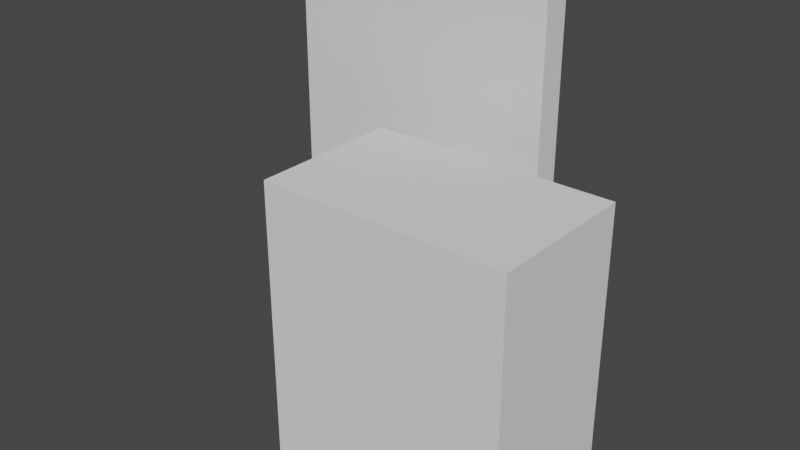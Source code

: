# Source: Wall.blend  (saved by Blender 2.81.16; exported with 4.5.12 LTS)
import bpy
from mathutils import Matrix  # noqa: F401  (used for matrix-valued properties, if any)

bpy.ops.wm.read_factory_settings(use_empty=True)
scene = bpy.context.scene
scene.name = 'Scene'

# ---- world
world_world = bpy.data.worlds.new('World'); scene.world = world_world
world_world.use_nodes = True; world_world.node_tree.nodes.clear()
_N = world_world.node_tree.nodes; _L = world_world.node_tree.links
n0 = _N.new('ShaderNodeOutputWorld'); n0.name = 'World Output'; n0.location = (300, 300)
n1 = _N.new('ShaderNodeBackground'); n1.name = 'Background'; n1.location = (10, 300)
n1.inputs[0].default_value = (0.05088, 0.05088, 0.05088, 1.0)
_L.new(n1.outputs[0], n0.inputs[0])
n0.is_active_output = True
world_world.color = (0.05088, 0.05088, 0.05088)
world_world.use_sun_shadow = False
world_world.sun_shadow_jitter_overblur = 0.0

# ---- meshes
me_cube_001 = bpy.data.meshes.new('Cube.001')
me_cube_001.from_pydata([(-1.0, 1.1, 0.0), (-1.0, 1.1, 2.0), (1.0, 1.1, 0.0), (1.0, 1.1, 2.0), (-1.0, 0.9, 0.0), (-1.0, 0.9, 2.0), (1.0, 0.9, 0.0), (1.0, 0.9, 2.0)], [], [(0, 1, 3, 2), (2, 3, 7, 6), (6, 7, 5, 4), (4, 5, 1, 0), (2, 6, 4, 0), (7, 3, 1, 5)])
_uv = me_cube_001.uv_layers.new(name='UVMap')
_uv.uv.foreach_set('vector', [0.375, 0.0, 0.625, 0.0, 0.625, 0.25, 0.375, 0.25, 0.375, 0.25, 0.625, 0.25, 0.625, 0.5, 0.375, 0.5, 0.375, 0.5, 0.625, 0.5, 0.625, 0.75, 0.375, 0.75, 0.375, 0.75, 0.625, 0.75, 0.625, 1.0, 0.375, 1.0, 0.125, 0.5, 0.375, 0.5, 0.375, 0.75, 0.125, 0.75, 0.625, 0.5, 0.875, 0.5, 0.875, 0.75, 0.625, 0.75])
me_cube_001.use_remesh_fix_poles = True
me_cube_001.use_remesh_preserve_attributes = False
me_cube_001.use_mirror_vertex_groups = False
me_cube_001.update()
me_cube = bpy.data.meshes.new('Cube')
me_cube.from_pydata([(-1.0, -1.0, -1.0), (-1.0, -1.0, 1.0), (-1.0, 1.0, -1.0), (-1.0, 1.0, 1.0), (1.0, -1.0, -1.0), (1.0, -1.0, 1.0), (1.0, 1.0, -1.0), (1.0, 1.0, 1.0)], [], [(0, 1, 3, 2), (2, 3, 7, 6), (6, 7, 5, 4), (4, 5, 1, 0), (2, 6, 4, 0), (7, 3, 1, 5)])
_uv = me_cube.uv_layers.new(name='UVMap')
_uv.uv.foreach_set('vector', [0.375, 0.0, 0.625, 0.0, 0.625, 0.25, 0.375, 0.25, 0.375, 0.25, 0.625, 0.25, 0.625, 0.5, 0.375, 0.5, 0.375, 0.5, 0.625, 0.5, 0.625, 0.75, 0.375, 0.75, 0.375, 0.75, 0.625, 0.75, 0.625, 1.0, 0.375, 1.0, 0.125, 0.5, 0.375, 0.5, 0.375, 0.75, 0.125, 0.75, 0.625, 0.5, 0.875, 0.5, 0.875, 0.75, 0.625, 0.75])
me_cube.use_remesh_fix_poles = True
me_cube.use_remesh_preserve_attributes = False
me_cube.use_mirror_vertex_groups = False
me_cube.update()

# ---- objects
ob_wall = bpy.data.objects.new('Wall', me_cube_001)
ob_cube = bpy.data.objects.new('Cube', me_cube)

# ---- transforms, parenting, visibility, modifiers, constraints
ob_wall.location = (0.0, 0.0, 0.0)
ob_wall.lineart.crease_threshold = 0.0
ob_cube.location = (0.887, 0.0, 0.0)
ob_cube.scale = (0.8719, 0.5339, 1.0)
ob_cube.display_type = 'WIRE'
ob_cube.lineart.crease_threshold = 0.0

# ---- collection membership
scene.collection.objects.link(ob_wall)
scene.collection.objects.link(ob_cube)

# ---- scene / render settings (as saved in the file)
scene.frame_start = 1; scene.frame_end = 250; scene.frame_set(1)
scene.render.engine = 'BLENDER_EEVEE_NEXT'
scene.cycles.use_denoising = False
scene.cycles.samples = 128
scene.cycles.sampling_pattern = 'TABULATED_SOBOL'
scene.cycles.use_adaptive_sampling = False
scene.cycles.use_light_tree = False
scene.view_settings.view_transform = 'Filmic'
bpy.context.view_layer.update()

# ---- added for rendering (the .blend has no active camera and no usable light): camera, sun
cam_auto = bpy.data.cameras.new('AutoCamera')
cam_auto.lens = 50.0
cam_auto.sensor_width = 36.0
cam_auto.clip_end = 1000.0
ob_auto_camera = bpy.data.objects.new('AutoCamera', cam_auto)
scene.collection.objects.link(ob_auto_camera)
ob_auto_camera.location = (4.44215, -4.59216, 3.75015)
ob_auto_camera.rotation_euler = (1.09748, -7.21219e-08, 0.694738)
scene.camera = ob_auto_camera
light_auto_sun = bpy.data.lights.new('AutoSun', 'SUN')
light_auto_sun.energy = 3.0
light_auto_sun.angle = 0.0523599
ob_auto_sun = bpy.data.objects.new('AutoSun', light_auto_sun)
scene.collection.objects.link(ob_auto_sun)
ob_auto_sun.rotation_euler = (0.872665, 0.174533, 0.523599)
bpy.context.view_layer.update()
